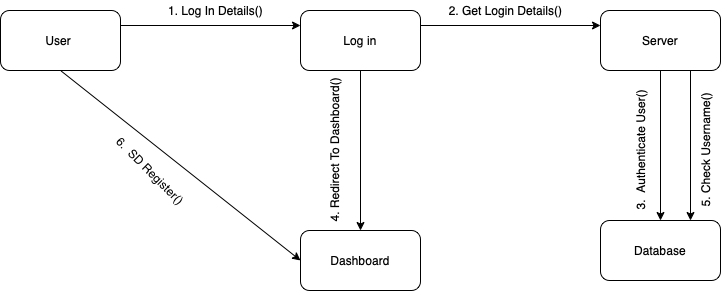

The diagram above was exported from draw.io. Its source (the exported page's mxGraphModel, read from the mxfile embedded in the PNG):
<mxGraphModel dx="946" dy="645" grid="1" gridSize="10" guides="1" tooltips="1" connect="1" arrows="1" fold="1" page="1" pageScale="1" pageWidth="827" pageHeight="1169" math="0" shadow="0">
  <root>
    <mxCell id="0" />
    <mxCell id="1" parent="0" />
    <mxCell id="qzThCoitQlR-ehQ8136--7" style="edgeStyle=orthogonalEdgeStyle;rounded=0;orthogonalLoop=1;jettySize=auto;html=1;exitX=1;exitY=0.25;exitDx=0;exitDy=0;entryX=0;entryY=0.25;entryDx=0;entryDy=0;" edge="1" parent="1" source="qzThCoitQlR-ehQ8136--2" target="qzThCoitQlR-ehQ8136--3">
      <mxGeometry relative="1" as="geometry" />
    </mxCell>
    <mxCell id="qzThCoitQlR-ehQ8136--17" style="edgeStyle=none;rounded=0;orthogonalLoop=1;jettySize=auto;html=1;exitX=0.5;exitY=1;exitDx=0;exitDy=0;entryX=0;entryY=0.5;entryDx=0;entryDy=0;" edge="1" parent="1" source="qzThCoitQlR-ehQ8136--2" target="qzThCoitQlR-ehQ8136--6">
      <mxGeometry relative="1" as="geometry" />
    </mxCell>
    <mxCell id="qzThCoitQlR-ehQ8136--2" value="User&amp;nbsp;" style="rounded=1;whiteSpace=wrap;html=1;" vertex="1" parent="1">
      <mxGeometry x="80" y="70" width="120" height="60" as="geometry" />
    </mxCell>
    <mxCell id="qzThCoitQlR-ehQ8136--9" style="edgeStyle=none;rounded=0;orthogonalLoop=1;jettySize=auto;html=1;exitX=1;exitY=0.25;exitDx=0;exitDy=0;entryX=0;entryY=0.25;entryDx=0;entryDy=0;" edge="1" parent="1" source="qzThCoitQlR-ehQ8136--3" target="qzThCoitQlR-ehQ8136--4">
      <mxGeometry relative="1" as="geometry" />
    </mxCell>
    <mxCell id="qzThCoitQlR-ehQ8136--13" style="edgeStyle=none;rounded=0;orthogonalLoop=1;jettySize=auto;html=1;exitX=0.5;exitY=1;exitDx=0;exitDy=0;entryX=0.5;entryY=0;entryDx=0;entryDy=0;" edge="1" parent="1" source="qzThCoitQlR-ehQ8136--3" target="qzThCoitQlR-ehQ8136--6">
      <mxGeometry relative="1" as="geometry" />
    </mxCell>
    <mxCell id="qzThCoitQlR-ehQ8136--3" value="Log in" style="rounded=1;whiteSpace=wrap;html=1;" vertex="1" parent="1">
      <mxGeometry x="380" y="70" width="120" height="60" as="geometry" />
    </mxCell>
    <mxCell id="qzThCoitQlR-ehQ8136--11" style="edgeStyle=none;rounded=0;orthogonalLoop=1;jettySize=auto;html=1;exitX=0.5;exitY=1;exitDx=0;exitDy=0;entryX=0.5;entryY=0;entryDx=0;entryDy=0;" edge="1" parent="1" source="qzThCoitQlR-ehQ8136--4" target="qzThCoitQlR-ehQ8136--5">
      <mxGeometry relative="1" as="geometry" />
    </mxCell>
    <mxCell id="qzThCoitQlR-ehQ8136--15" style="edgeStyle=none;rounded=0;orthogonalLoop=1;jettySize=auto;html=1;exitX=0.75;exitY=1;exitDx=0;exitDy=0;entryX=0.75;entryY=0;entryDx=0;entryDy=0;" edge="1" parent="1" source="qzThCoitQlR-ehQ8136--4" target="qzThCoitQlR-ehQ8136--5">
      <mxGeometry relative="1" as="geometry" />
    </mxCell>
    <mxCell id="qzThCoitQlR-ehQ8136--4" value="Server" style="rounded=1;whiteSpace=wrap;html=1;" vertex="1" parent="1">
      <mxGeometry x="680" y="70" width="120" height="60" as="geometry" />
    </mxCell>
    <mxCell id="qzThCoitQlR-ehQ8136--5" value="Database" style="rounded=1;whiteSpace=wrap;html=1;" vertex="1" parent="1">
      <mxGeometry x="680" y="280" width="120" height="60" as="geometry" />
    </mxCell>
    <mxCell id="qzThCoitQlR-ehQ8136--6" value="Dashboard" style="rounded=1;whiteSpace=wrap;html=1;" vertex="1" parent="1">
      <mxGeometry x="380" y="290" width="120" height="60" as="geometry" />
    </mxCell>
    <mxCell id="qzThCoitQlR-ehQ8136--8" value="1. Log In Details()" style="text;html=1;align=center;verticalAlign=middle;resizable=0;points=[];autosize=1;strokeColor=none;fillColor=none;" vertex="1" parent="1">
      <mxGeometry x="240" y="60" width="110" height="20" as="geometry" />
    </mxCell>
    <mxCell id="qzThCoitQlR-ehQ8136--10" value="2. Get Login Details()" style="text;html=1;align=center;verticalAlign=middle;resizable=0;points=[];autosize=1;strokeColor=none;fillColor=none;" vertex="1" parent="1">
      <mxGeometry x="520" y="60" width="130" height="20" as="geometry" />
    </mxCell>
    <mxCell id="qzThCoitQlR-ehQ8136--12" value="3. &amp;nbsp;Authenticate User()" style="text;html=1;align=center;verticalAlign=middle;resizable=0;points=[];autosize=1;strokeColor=none;fillColor=none;rotation=270;" vertex="1" parent="1">
      <mxGeometry x="650" y="200" width="140" height="20" as="geometry" />
    </mxCell>
    <mxCell id="qzThCoitQlR-ehQ8136--14" value="4. Redirect To Dashboard()" style="text;html=1;align=center;verticalAlign=middle;resizable=0;points=[];autosize=1;strokeColor=none;fillColor=none;rotation=270;" vertex="1" parent="1">
      <mxGeometry x="334" y="200" width="160" height="20" as="geometry" />
    </mxCell>
    <mxCell id="qzThCoitQlR-ehQ8136--16" value="5. Check Username()" style="text;html=1;align=center;verticalAlign=middle;resizable=0;points=[];autosize=1;strokeColor=none;fillColor=none;rotation=270;" vertex="1" parent="1">
      <mxGeometry x="720" y="200" width="130" height="20" as="geometry" />
    </mxCell>
    <mxCell id="qzThCoitQlR-ehQ8136--18" value="6. &amp;nbsp;SD Register()" style="text;html=1;align=center;verticalAlign=middle;resizable=0;points=[];autosize=1;strokeColor=none;fillColor=none;rotation=45;" vertex="1" parent="1">
      <mxGeometry x="180" y="220" width="100" height="20" as="geometry" />
    </mxCell>
  </root>
</mxGraphModel>